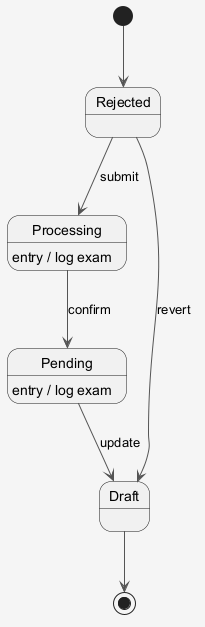

The diagram above was rendered by PlantUML. Its source (embedded in the PNG):
@startuml
skinparam shadowing false
skinparam backgroundColor #F5F5F5
skinparam ArrowColor #555555
[*] --> Rejected
Rejected --> Processing : submit
Processing --> Pending : confirm
Processing : entry / log exam
Pending --> Draft : update
Pending : entry / log exam
Rejected --> Draft : revert
Draft --> [*]
@enduml